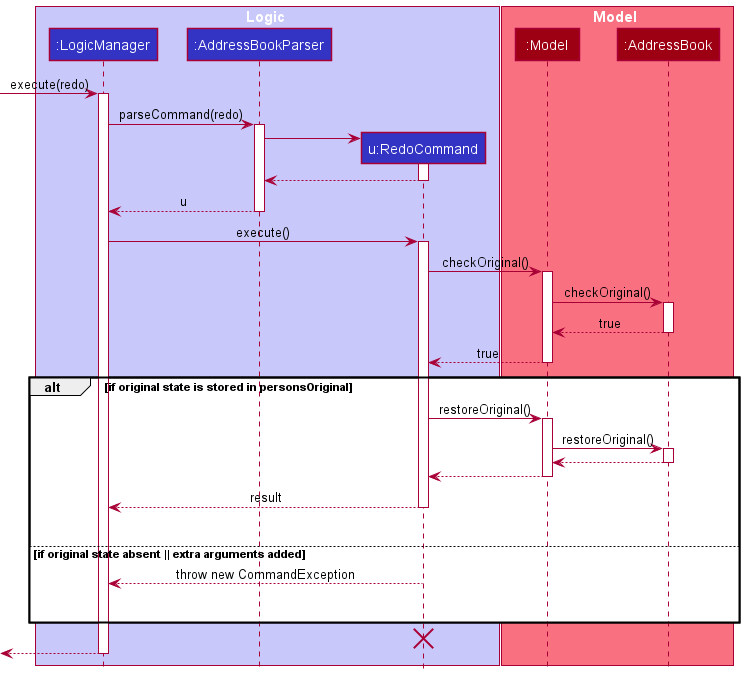

The diagram above was rendered by PlantUML. Its source (embedded in the PNG):
@startuml
!include style.puml

box Logic LOGIC_COLOR_T1
participant ":LogicManager" as LogicManager LOGIC_COLOR
participant ":AddressBookParser" as AddressBookParser LOGIC_COLOR
participant "u:RedoCommand" as RedoCommand LOGIC_COLOR
end box

box Model MODEL_COLOR_T1
participant ":Model" as Model MODEL_COLOR
participant ":AddressBook" as AddressBook MODEL_COLOR
end box
[-> LogicManager : execute(redo)
activate LogicManager

LogicManager -> AddressBookParser : parseCommand(redo)
activate AddressBookParser

create RedoCommand
AddressBookParser -> RedoCommand
activate RedoCommand

RedoCommand --> AddressBookParser
deactivate RedoCommand

AddressBookParser --> LogicManager : u
deactivate AddressBookParser

LogicManager -> RedoCommand : execute()
activate RedoCommand

RedoCommand -> Model : checkOriginal()
activate Model

Model -> AddressBook : checkOriginal()
activate AddressBook

AddressBook --> Model : true
deactivate AddressBook

Model --> RedoCommand : true
deactivate Model

alt if original state is stored in personsOriginal

    RedoCommand -> Model : restoreOriginal()
    activate Model

    Model -> AddressBook : restoreOriginal()
    activate AddressBook

    AddressBook --> Model
    deactivate AddressBook

    Model --> RedoCommand
    deactivate Model

    RedoCommand --> LogicManager : result
    deactivate RedoCommand
    RedoCommand -[hidden]-> LogicManager : result

else if original state absent || extra arguments added

    RedoCommand --> LogicManager : throw new CommandException
    deactivate RedoCommand
    RedoCommand -[hidden]-> LogicManager : result

end
destroy RedoCommand

[<--LogicManager
deactivate LogicManager
@enduml